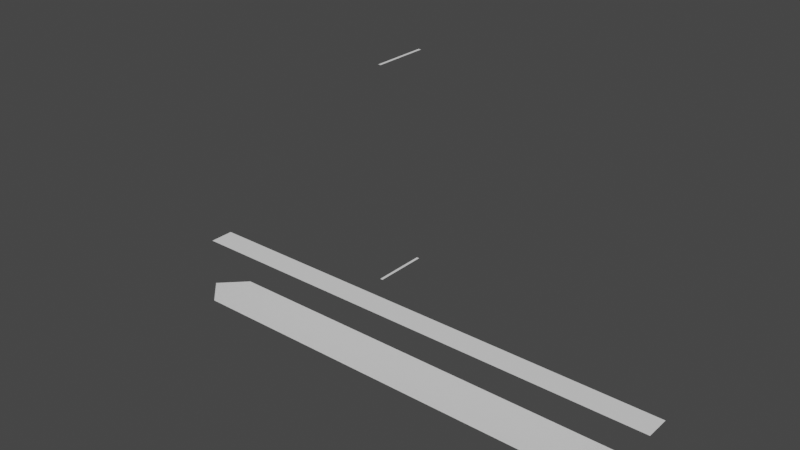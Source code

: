 # Source: edge-0.blend  (saved by Blender 2.93.20; exported with 4.5.12 LTS)
import bpy
from mathutils import Matrix  # noqa: F401  (used for matrix-valued properties, if any)

bpy.ops.wm.read_factory_settings(use_empty=True)
scene = bpy.context.scene
scene.name = 'Scene'

# ---- collections
col_edge_0_template = bpy.data.collections.new('Edge 0 Template'); scene.collection.children.link(col_edge_0_template)
col_edge_0_markers = bpy.data.collections.new('Edge 0 Markers'); scene.collection.children.link(col_edge_0_markers)
col_edge_0_vegetation = bpy.data.collections.new('Edge 0 Vegetation'); scene.collection.children.link(col_edge_0_vegetation)
col_unused = bpy.data.collections.new('Unused'); scene.collection.children.link(col_unused)

# ---- world
world_world = bpy.data.worlds.new('World'); scene.world = world_world
world_world.use_nodes = True; world_world.node_tree.nodes.clear()
_N = world_world.node_tree.nodes; _L = world_world.node_tree.links
n0 = _N.new('ShaderNodeOutputWorld'); n0.name = 'World Output'; n0.location = (300, 300)
n1 = _N.new('ShaderNodeBackground'); n1.name = 'Background'; n1.location = (10, 300)
n1.inputs[0].default_value = (0.05088, 0.05088, 0.05088, 1.0)
_L.new(n1.outputs[0], n0.inputs[0])
n0.is_active_output = True
world_world.color = (0.05088, 0.05088, 0.05088)
world_world.use_sun_shadow = False
world_world.sun_shadow_jitter_overblur = 0.0

# ---- meshes
me_plane_001 = bpy.data.meshes.new('Plane.001')
me_plane_001.from_pydata([(-1.0, -1.0, 0.0), (1.0, -1.0, 0.0), (-1.0, 1.0, 0.0), (1.0, 1.0, 0.0), (-0.9667, -1.0, 0.0), (-0.9333, -1.0, 0.0), (-0.9, -1.0, 0.0), (-0.8667, -1.0, 0.0), (-0.8333, -1.0, 0.0), (-0.8, -1.0, 0.0), (-0.7667, -1.0, 0.0), (-0.7333, -1.0, 0.0), (-0.7, -1.0, 0.0), (-0.6667, -1.0, 0.0), (-0.6333, -1.0, 0.0), (-0.6, -1.0, 0.0), (-0.5667, -1.0, 0.0), (-0.5333, -1.0, 0.0), (-0.5, -1.0, 0.0), (-0.4667, -1.0, 0.0), (-0.4333, -1.0, 0.0), (-0.4, -1.0, 0.0), (-0.3667, -1.0, 0.0), (-0.3333, -1.0, 0.0), (-0.3, -1.0, 0.0), (-0.2667, -1.0, 0.0), (-0.2333, -1.0, 0.0), (-0.2, -1.0, 0.0), (-0.1667, -1.0, 0.0), (-0.1333, -1.0, 0.0), (-0.1, -1.0, 0.0), (-0.06667, -1.0, 0.0), (-0.03333, -1.0, 0.0), (0.0, -1.0, 0.0), (0.03333, -1.0, 0.0), (0.06667, -1.0, 0.0), (0.1, -1.0, 0.0), (0.1333, -1.0, 0.0), (0.1667, -1.0, 0.0), (0.2, -1.0, 0.0), (0.2333, -1.0, 0.0), (0.2667, -1.0, 0.0), (0.3, -1.0, 0.0), (0.3333, -1.0, 0.0), (0.3667, -1.0, 0.0), (0.4, -1.0, 0.0), (0.4333, -1.0, 0.0), (0.4667, -1.0, 0.0), (0.5, -1.0, 0.0), (0.5333, -1.0, 0.0), (0.5667, -1.0, 0.0), (0.6, -1.0, 0.0), (0.6333, -1.0, 0.0), (0.6667, -1.0, 0.0), (0.7, -1.0, 0.0), (0.7333, -1.0, 0.0), (0.7667, -1.0, 0.0), (0.8, -1.0, 0.0), (0.8333, -1.0, 0.0), (0.8667, -1.0, 0.0), (0.9, -1.0, 0.0), (0.9333, -1.0, 0.0), (0.9667, -1.0, 0.0), (0.9667, 1.0, 0.0), (0.9333, 1.0, 0.0), (0.9, 1.0, 0.0), (0.8667, 1.0, 0.0), (0.8333, 1.0, 0.0), (0.8, 1.0, 0.0), (0.7667, 1.0, 0.0), (0.7333, 1.0, 0.0), (0.7, 1.0, 0.0), (0.6667, 1.0, 0.0), (0.6333, 1.0, 0.0), (0.6, 1.0, 0.0), (0.5667, 1.0, 0.0), (0.5333, 1.0, 0.0), (0.5, 1.0, 0.0), (0.4667, 1.0, 0.0), (0.4333, 1.0, 0.0), (0.4, 1.0, 0.0), (0.3667, 1.0, 0.0), (0.3333, 1.0, 0.0), (0.3, 1.0, 0.0), (0.2667, 1.0, 0.0), (0.2333, 1.0, 0.0), (0.2, 1.0, 0.0), (0.1667, 1.0, 0.0), (0.1333, 1.0, 0.0), (0.1, 1.0, 0.0), (0.06667, 1.0, 0.0), (0.03333, 1.0, 0.0), (0.0, 1.0, 0.0), (-0.03333, 1.0, 0.0), (-0.06667, 1.0, 0.0), (-0.1, 1.0, 0.0), (-0.1333, 1.0, 0.0), (-0.1667, 1.0, 0.0), (-0.2, 1.0, 0.0), (-0.2333, 1.0, 0.0), (-0.2667, 1.0, 0.0), (-0.3, 1.0, 0.0), (-0.3333, 1.0, 0.0), (-0.3667, 1.0, 0.0), (-0.4, 1.0, 0.0), (-0.4333, 1.0, 0.0), (-0.4667, 1.0, 0.0), (-0.5, 1.0, 0.0), (-0.5333, 1.0, 0.0), (-0.5667, 1.0, 0.0), (-0.6, 1.0, 0.0), (-0.6333, 1.0, 0.0), (-0.6667, 1.0, 0.0), (-0.7, 1.0, 0.0), (-0.7333, 1.0, 0.0), (-0.7667, 1.0, 0.0), (-0.8, 1.0, 0.0), (-0.8333, 1.0, 0.0), (-0.8667, 1.0, 0.0), (-0.9, 1.0, 0.0), (-0.9333, 1.0, 0.0), (-0.9667, 1.0, 0.0), (-1.0, 0.3333, 0.0), (-1.0, -0.3333, 0.0), (1.0, -0.3333, 0.0), (1.0, 0.3333, 0.0), (-0.9667, -0.3333, 0.0), (-0.9667, 0.3333, 0.0), (-0.9333, -0.3333, 0.0), (-0.9333, 0.3333, 0.0), (-0.9, -0.3333, 0.0), (-0.9, 0.3333, 0.0), (-0.8667, -0.3333, 0.0), (-0.8667, 0.3333, 0.0), (-0.8333, -0.3333, 0.0), (-0.8333, 0.3333, 0.0), (-0.8, -0.3333, 0.0), (-0.8, 0.3333, 0.0), (-0.7667, -0.3333, 0.0), (-0.7667, 0.3333, 0.0), (-0.7333, -0.3333, 0.0), (-0.7333, 0.3333, 0.0), (-0.7, -0.3333, 0.0), (-0.7, 0.3333, 0.0), (-0.6667, -0.3333, 0.0), (-0.6667, 0.3333, 0.0), (-0.6333, -0.3333, 0.0), (-0.6333, 0.3333, 0.0), (-0.6, -0.3333, 0.0), (-0.6, 0.3333, 0.0), (-0.5667, -0.3333, 0.0), (-0.5667, 0.3333, 0.0), (-0.5333, -0.3333, 0.0), (-0.5333, 0.3333, 0.0), (-0.5, -0.3333, 0.0), (-0.5, 0.3333, 0.0), (-0.4667, -0.3333, 0.0), (-0.4667, 0.3333, 0.0), (-0.4333, -0.3333, 0.0), (-0.4333, 0.3333, 0.0), (-0.4, -0.3333, 0.0), (-0.4, 0.3333, 0.0), (-0.3667, -0.3333, 0.0), (-0.3667, 0.3333, 0.0), (-0.3333, -0.3333, 0.0), (-0.3333, 0.3333, 0.0), (-0.3, -0.3333, 0.0), (-0.3, 0.3333, 0.0), (-0.2667, -0.3333, 0.0), (-0.2667, 0.3333, 0.0), (-0.2333, -0.3333, 0.0), (-0.2333, 0.3333, 0.0), (-0.2, -0.3333, 0.0), (-0.2, 0.3333, 0.0), (-0.1667, -0.3333, 0.0), (-0.1667, 0.3333, 0.0), (-0.1333, -0.3333, 0.0), (-0.1333, 0.3333, 0.0), (-0.1, -0.3333, 0.0), (-0.1, 0.3333, 0.0), (-0.06667, -0.3333, 0.0), (-0.06667, 0.3333, 0.0), (-0.03333, -0.3333, 0.0), (-0.03333, 0.3333, 0.0), (0.0, -0.3333, 0.0), (0.0, 0.3333, 0.0), (0.03333, -0.3333, 0.0), (0.03333, 0.3333, 0.0), (0.06667, -0.3333, 0.0), (0.06667, 0.3333, 0.0), (0.1, -0.3333, 0.0), (0.1, 0.3333, 0.0), (0.1333, -0.3333, 0.0), (0.1333, 0.3333, 0.0), (0.1667, -0.3333, 0.0), (0.1667, 0.3333, 0.0), (0.2, -0.3333, 0.0), (0.2, 0.3333, 0.0), (0.2333, -0.3333, 0.0), (0.2333, 0.3333, 0.0), (0.2667, -0.3333, 0.0), (0.2667, 0.3333, 0.0), (0.3, -0.3333, 0.0), (0.3, 0.3333, 0.0), (0.3333, -0.3333, 0.0), (0.3333, 0.3333, 0.0), (0.3667, -0.3333, 0.0), (0.3667, 0.3333, 0.0), (0.4, -0.3333, 0.0), (0.4, 0.3333, 0.0), (0.4333, -0.3333, 0.0), (0.4333, 0.3333, 0.0), (0.4667, -0.3333, 0.0), (0.4667, 0.3333, 0.0), (0.5, -0.3333, 0.0), (0.5, 0.3333, 0.0), (0.5333, -0.3333, 0.0), (0.5333, 0.3333, 0.0), (0.5667, -0.3333, 0.0), (0.5667, 0.3333, 0.0), (0.6, -0.3333, 0.0), (0.6, 0.3333, 0.0), (0.6333, -0.3333, 0.0), (0.6333, 0.3333, 0.0), (0.6667, -0.3333, 0.0), (0.6667, 0.3333, 0.0), (0.7, -0.3333, 0.0), (0.7, 0.3333, 0.0), (0.7333, -0.3333, 0.0), (0.7333, 0.3333, 0.0), (0.7667, -0.3333, 0.0), (0.7667, 0.3333, 0.0), (0.8, -0.3333, 0.0), (0.8, 0.3333, 0.0), (0.8333, -0.3333, 0.0), (0.8333, 0.3333, 0.0), (0.8667, -0.3333, 0.0), (0.8667, 0.3333, 0.0), (0.9, -0.3333, 0.0), (0.9, 0.3333, 0.0), (0.9333, -0.3333, 0.0), (0.9333, 0.3333, 0.0), (0.9667, -0.3333, 0.0), (0.9667, 0.3333, 0.0)], [], [(243, 125, 3, 63), (122, 127, 121, 2), (127, 129, 120, 121), (129, 131, 119, 120), (131, 133, 118, 119), (133, 135, 117, 118), (135, 137, 116, 117), (137, 139, 115, 116), (139, 141, 114, 115), (141, 143, 113, 114), (143, 145, 112, 113), (145, 147, 111, 112), (147, 149, 110, 111), (149, 151, 109, 110), (151, 153, 108, 109), (153, 155, 107, 108), (155, 157, 106, 107), (157, 159, 105, 106), (159, 161, 104, 105), (161, 163, 103, 104), (163, 165, 102, 103), (165, 167, 101, 102), (167, 169, 100, 101), (169, 171, 99, 100), (171, 173, 98, 99), (173, 175, 97, 98), (175, 177, 96, 97), (177, 179, 95, 96), (179, 181, 94, 95), (181, 183, 93, 94), (183, 185, 92, 93), (185, 187, 91, 92), (187, 189, 90, 91), (189, 191, 89, 90), (191, 193, 88, 89), (193, 195, 87, 88), (195, 197, 86, 87), (197, 199, 85, 86), (199, 201, 84, 85), (201, 203, 83, 84), (203, 205, 82, 83), (205, 207, 81, 82), (207, 209, 80, 81), (209, 211, 79, 80), (211, 213, 78, 79), (213, 215, 77, 78), (215, 217, 76, 77), (217, 219, 75, 76), (219, 221, 74, 75), (221, 223, 73, 74), (223, 225, 72, 73), (225, 227, 71, 72), (227, 229, 70, 71), (229, 231, 69, 70), (231, 233, 68, 69), (233, 235, 67, 68), (235, 237, 66, 67), (237, 239, 65, 66), (239, 241, 64, 65), (241, 243, 63, 64), (61, 62, 242, 240), (240, 242, 243, 241), (60, 61, 240, 238), (238, 240, 241, 239), (59, 60, 238, 236), (236, 238, 239, 237), (58, 59, 236, 234), (234, 236, 237, 235), (57, 58, 234, 232), (232, 234, 235, 233), (56, 57, 232, 230), (230, 232, 233, 231), (55, 56, 230, 228), (228, 230, 231, 229), (54, 55, 228, 226), (226, 228, 229, 227), (53, 54, 226, 224), (224, 226, 227, 225), (52, 53, 224, 222), (222, 224, 225, 223), (51, 52, 222, 220), (220, 222, 223, 221), (50, 51, 220, 218), (218, 220, 221, 219), (49, 50, 218, 216), (216, 218, 219, 217), (48, 49, 216, 214), (214, 216, 217, 215), (47, 48, 214, 212), (212, 214, 215, 213), (46, 47, 212, 210), (210, 212, 213, 211), (45, 46, 210, 208), (208, 210, 211, 209), (44, 45, 208, 206), (206, 208, 209, 207), (43, 44, 206, 204), (204, 206, 207, 205), (42, 43, 204, 202), (202, 204, 205, 203), (41, 42, 202, 200), (200, 202, 203, 201), (40, 41, 200, 198), (198, 200, 201, 199), (39, 40, 198, 196), (196, 198, 199, 197), (38, 39, 196, 194), (194, 196, 197, 195), (37, 38, 194, 192), (192, 194, 195, 193), (36, 37, 192, 190), (190, 192, 193, 191), (35, 36, 190, 188), (188, 190, 191, 189), (34, 35, 188, 186), (186, 188, 189, 187), (33, 34, 186, 184), (184, 186, 187, 185), (32, 33, 184, 182), (182, 184, 185, 183), (31, 32, 182, 180), (180, 182, 183, 181), (30, 31, 180, 178), (178, 180, 181, 179), (29, 30, 178, 176), (176, 178, 179, 177), (28, 29, 176, 174), (174, 176, 177, 175), (27, 28, 174, 172), (172, 174, 175, 173), (26, 27, 172, 170), (170, 172, 173, 171), (25, 26, 170, 168), (168, 170, 171, 169), (24, 25, 168, 166), (166, 168, 169, 167), (23, 24, 166, 164), (164, 166, 167, 165), (22, 23, 164, 162), (162, 164, 165, 163), (21, 22, 162, 160), (160, 162, 163, 161), (20, 21, 160, 158), (158, 160, 161, 159), (19, 20, 158, 156), (156, 158, 159, 157), (18, 19, 156, 154), (154, 156, 157, 155), (17, 18, 154, 152), (152, 154, 155, 153), (16, 17, 152, 150), (150, 152, 153, 151), (15, 16, 150, 148), (148, 150, 151, 149), (14, 15, 148, 146), (146, 148, 149, 147), (13, 14, 146, 144), (144, 146, 147, 145), (12, 13, 144, 142), (142, 144, 145, 143), (11, 12, 142, 140), (140, 142, 143, 141), (10, 11, 140, 138), (138, 140, 141, 139), (9, 10, 138, 136), (136, 138, 139, 137), (8, 9, 136, 134), (134, 136, 137, 135), (7, 8, 134, 132), (132, 134, 135, 133), (6, 7, 132, 130), (130, 132, 133, 131), (5, 6, 130, 128), (128, 130, 131, 129), (4, 5, 128, 126), (126, 128, 129, 127), (0, 4, 126, 123), (123, 126, 127, 122), (62, 1, 124, 242), (242, 124, 125, 243)])
_uv = me_plane_001.uv_layers.new(name='UVMap')
_uv.uv.foreach_set('vector', [0.9833, 0.6667, 1.0, 0.6667, 1.0, 1.0, 0.9833, 1.0, 0.0, 0.6667, 0.01667, 0.6667, 0.01667, 1.0, 0.0, 1.0, 0.01667, 0.6667, 0.03333, 0.6667, 0.03333, 1.0, 0.01667, 1.0, 0.03333, 0.6667, 0.05, 0.6667, 0.05, 1.0, 0.03333, 1.0, 0.05, 0.6667, 0.06667, 0.6667, 0.06667, 1.0, 0.05, 1.0, 0.06667, 0.6667, 0.08333, 0.6667, 0.08333, 1.0, 0.06667, 1.0, 0.08333, 0.6667, 0.1, 0.6667, 0.1, 1.0, 0.08333, 1.0, 0.1, 0.6667, 0.1167, 0.6667, 0.1167, 1.0, 0.1, 1.0, 0.1167, 0.6667, 0.1333, 0.6667, 0.1333, 1.0, 0.1167, 1.0, 0.1333, 0.6667, 0.15, 0.6667, 0.15, 1.0, 0.1333, 1.0, 0.15, 0.6667, 0.1667, 0.6667, 0.1667, 1.0, 0.15, 1.0, 0.1667, 0.6667, 0.1833, 0.6667, 0.1833, 1.0, 0.1667, 1.0, 0.1833, 0.6667, 0.2, 0.6667, 0.2, 1.0, 0.1833, 1.0, 0.2, 0.6667, 0.2167, 0.6667, 0.2167, 1.0, 0.2, 1.0, 0.2167, 0.6667, 0.2333, 0.6667, 0.2333, 1.0, 0.2167, 1.0, 0.2333, 0.6667, 0.25, 0.6667, 0.25, 1.0, 0.2333, 1.0, 0.25, 0.6667, 0.2667, 0.6667, 0.2667, 1.0, 0.25, 1.0, 0.2667, 0.6667, 0.2833, 0.6667, 0.2833, 1.0, 0.2667, 1.0, 0.2833, 0.6667, 0.3, 0.6667, 0.3, 1.0, 0.2833, 1.0, 0.3, 0.6667, 0.3167, 0.6667, 0.3167, 1.0, 0.3, 1.0, 0.3167, 0.6667, 0.3333, 0.6667, 0.3333, 1.0, 0.3167, 1.0, 0.3333, 0.6667, 0.35, 0.6667, 0.35, 1.0, 0.3333, 1.0, 0.35, 0.6667, 0.3667, 0.6667, 0.3667, 1.0, 0.35, 1.0, 0.3667, 0.6667, 0.3833, 0.6667, 0.3833, 1.0, 0.3667, 1.0, 0.3833, 0.6667, 0.4, 0.6667, 0.4, 1.0, 0.3833, 1.0, 0.4, 0.6667, 0.4167, 0.6667, 0.4167, 1.0, 0.4, 1.0, 0.4167, 0.6667, 0.4333, 0.6667, 0.4333, 1.0, 0.4167, 1.0, 0.4333, 0.6667, 0.45, 0.6667, 0.45, 1.0, 0.4333, 1.0, 0.45, 0.6667, 0.4667, 0.6667, 0.4667, 1.0, 0.45, 1.0, 0.4667, 0.6667, 0.4833, 0.6667, 0.4833, 1.0, 0.4667, 1.0, 0.4833, 0.6667, 0.5, 0.6667, 0.5, 1.0, 0.4833, 1.0, 0.5, 0.6667, 0.5167, 0.6667, 0.5167, 1.0, 0.5, 1.0, 0.5167, 0.6667, 0.5333, 0.6667, 0.5333, 1.0, 0.5167, 1.0, 0.5333, 0.6667, 0.55, 0.6667, 0.55, 1.0, 0.5333, 1.0, 0.55, 0.6667, 0.5667, 0.6667, 0.5667, 1.0, 0.55, 1.0, 0.5667, 0.6667, 0.5833, 0.6667, 0.5833, 1.0, 0.5667, 1.0, 0.5833, 0.6667, 0.6, 0.6667, 0.6, 1.0, 0.5833, 1.0, 0.6, 0.6667, 0.6167, 0.6667, 0.6167, 1.0, 0.6, 1.0, 0.6167, 0.6667, 0.6333, 0.6667, 0.6333, 1.0, 0.6167, 1.0, 0.6333, 0.6667, 0.65, 0.6667, 0.65, 1.0, 0.6333, 1.0, 0.65, 0.6667, 0.6667, 0.6667, 0.6667, 1.0, 0.65, 1.0, 0.6667, 0.6667, 0.6833, 0.6667, 0.6833, 1.0, 0.6667, 1.0, 0.6833, 0.6667, 0.7, 0.6667, 0.7, 1.0, 0.6833, 1.0, 0.7, 0.6667, 0.7167, 0.6667, 0.7167, 1.0, 0.7, 1.0, 0.7167, 0.6667, 0.7333, 0.6667, 0.7333, 1.0, 0.7167, 1.0, 0.7333, 0.6667, 0.75, 0.6667, 0.75, 1.0, 0.7333, 1.0, 0.75, 0.6667, 0.7667, 0.6667, 0.7667, 1.0, 0.75, 1.0, 0.7667, 0.6667, 0.7833, 0.6667, 0.7833, 1.0, 0.7667, 1.0, 0.7833, 0.6667, 0.8, 0.6667, 0.8, 1.0, 0.7833, 1.0, 0.8, 0.6667, 0.8167, 0.6667, 0.8167, 1.0, 0.8, 1.0, 0.8167, 0.6667, 0.8333, 0.6667, 0.8333, 1.0, 0.8167, 1.0, 0.8333, 0.6667, 0.85, 0.6667, 0.85, 1.0, 0.8333, 1.0, 0.85, 0.6667, 0.8667, 0.6667, 0.8667, 1.0, 0.85, 1.0, 0.8667, 0.6667, 0.8833, 0.6667, 0.8833, 1.0, 0.8667, 1.0, 0.8833, 0.6667, 0.9, 0.6667, 0.9, 1.0, 0.8833, 1.0, 0.9, 0.6667, 0.9167, 0.6667, 0.9167, 1.0, 0.9, 1.0, 0.9167, 0.6667, 0.9333, 0.6667, 0.9333, 1.0, 0.9167, 1.0, 0.9333, 0.6667, 0.95, 0.6667, 0.95, 1.0, 0.9333, 1.0, 0.95, 0.6667, 0.9667, 0.6667, 0.9667, 1.0, 0.95, 1.0, 0.9667, 0.6667, 0.9833, 0.6667, 0.9833, 1.0, 0.9667, 1.0, 0.9667, 0.0, 0.9833, 0.0, 0.9833, 0.3333, 0.9667, 0.3333, 0.9667, 0.3333, 0.9833, 0.3333, 0.9833, 0.6667, 0.9667, 0.6667, 0.95, 0.0, 0.9667, 0.0, 0.9667, 0.3333, 0.95, 0.3333, 0.95, 0.3333, 0.9667, 0.3333, 0.9667, 0.6667, 0.95, 0.6667, 0.9333, 0.0, 0.95, 0.0, 0.95, 0.3333, 0.9333, 0.3333, 0.9333, 0.3333, 0.95, 0.3333, 0.95, 0.6667, 0.9333, 0.6667, 0.9167, 0.0, 0.9333, 0.0, 0.9333, 0.3333, 0.9167, 0.3333, 0.9167, 0.3333, 0.9333, 0.3333, 0.9333, 0.6667, 0.9167, 0.6667, 0.9, 0.0, 0.9167, 0.0, 0.9167, 0.3333, 0.9, 0.3333, 0.9, 0.3333, 0.9167, 0.3333, 0.9167, 0.6667, 0.9, 0.6667, 0.8833, 0.0, 0.9, 0.0, 0.9, 0.3333, 0.8833, 0.3333, 0.8833, 0.3333, 0.9, 0.3333, 0.9, 0.6667, 0.8833, 0.6667, 0.8667, 0.0, 0.8833, 0.0, 0.8833, 0.3333, 0.8667, 0.3333, 0.8667, 0.3333, 0.8833, 0.3333, 0.8833, 0.6667, 0.8667, 0.6667, 0.85, 0.0, 0.8667, 0.0, 0.8667, 0.3333, 0.85, 0.3333, 0.85, 0.3333, 0.8667, 0.3333, 0.8667, 0.6667, 0.85, 0.6667, 0.8333, 0.0, 0.85, 0.0, 0.85, 0.3333, 0.8333, 0.3333, 0.8333, 0.3333, 0.85, 0.3333, 0.85, 0.6667, 0.8333, 0.6667, 0.8167, 0.0, 0.8333, 0.0, 0.8333, 0.3333, 0.8167, 0.3333, 0.8167, 0.3333, 0.8333, 0.3333, 0.8333, 0.6667, 0.8167, 0.6667, 0.8, 0.0, 0.8167, 0.0, 0.8167, 0.3333, 0.8, 0.3333, 0.8, 0.3333, 0.8167, 0.3333, 0.8167, 0.6667, 0.8, 0.6667, 0.7833, 0.0, 0.8, 0.0, 0.8, 0.3333, 0.7833, 0.3333, 0.7833, 0.3333, 0.8, 0.3333, 0.8, 0.6667, 0.7833, 0.6667, 0.7667, 0.0, 0.7833, 0.0, 0.7833, 0.3333, 0.7667, 0.3333, 0.7667, 0.3333, 0.7833, 0.3333, 0.7833, 0.6667, 0.7667, 0.6667, 0.75, 0.0, 0.7667, 0.0, 0.7667, 0.3333, 0.75, 0.3333, 0.75, 0.3333, 0.7667, 0.3333, 0.7667, 0.6667, 0.75, 0.6667, 0.7333, 0.0, 0.75, 0.0, 0.75, 0.3333, 0.7333, 0.3333, 0.7333, 0.3333, 0.75, 0.3333, 0.75, 0.6667, 0.7333, 0.6667, 0.7167, 0.0, 0.7333, 0.0, 0.7333, 0.3333, 0.7167, 0.3333, 0.7167, 0.3333, 0.7333, 0.3333, 0.7333, 0.6667, 0.7167, 0.6667, 0.7, 0.0, 0.7167, 0.0, 0.7167, 0.3333, 0.7, 0.3333, 0.7, 0.3333, 0.7167, 0.3333, 0.7167, 0.6667, 0.7, 0.6667, 0.6833, 0.0, 0.7, 0.0, 0.7, 0.3333, 0.6833, 0.3333, 0.6833, 0.3333, 0.7, 0.3333, 0.7, 0.6667, 0.6833, 0.6667, 0.6667, 0.0, 0.6833, 0.0, 0.6833, 0.3333, 0.6667, 0.3333, 0.6667, 0.3333, 0.6833, 0.3333, 0.6833, 0.6667, 0.6667, 0.6667, 0.65, 0.0, 0.6667, 0.0, 0.6667, 0.3333, 0.65, 0.3333, 0.65, 0.3333, 0.6667, 0.3333, 0.6667, 0.6667, 0.65, 0.6667, 0.6333, 0.0, 0.65, 0.0, 0.65, 0.3333, 0.6333, 0.3333, 0.6333, 0.3333, 0.65, 0.3333, 0.65, 0.6667, 0.6333, 0.6667, 0.6167, 0.0, 0.6333, 0.0, 0.6333, 0.3333, 0.6167, 0.3333, 0.6167, 0.3333, 0.6333, 0.3333, 0.6333, 0.6667, 0.6167, 0.6667, 0.6, 0.0, 0.6167, 0.0, 0.6167, 0.3333, 0.6, 0.3333, 0.6, 0.3333, 0.6167, 0.3333, 0.6167, 0.6667, 0.6, 0.6667, 0.5833, 0.0, 0.6, 0.0, 0.6, 0.3333, 0.5833, 0.3333, 0.5833, 0.3333, 0.6, 0.3333, 0.6, 0.6667, 0.5833, 0.6667, 0.5667, 0.0, 0.5833, 0.0, 0.5833, 0.3333, 0.5667, 0.3333, 0.5667, 0.3333, 0.5833, 0.3333, 0.5833, 0.6667, 0.5667, 0.6667, 0.55, 0.0, 0.5667, 0.0, 0.5667, 0.3333, 0.55, 0.3333, 0.55, 0.3333, 0.5667, 0.3333, 0.5667, 0.6667, 0.55, 0.6667, 0.5333, 0.0, 0.55, 0.0, 0.55, 0.3333, 0.5333, 0.3333, 0.5333, 0.3333, 0.55, 0.3333, 0.55, 0.6667, 0.5333, 0.6667, 0.5167, 0.0, 0.5333, 0.0, 0.5333, 0.3333, 0.5167, 0.3333, 0.5167, 0.3333, 0.5333, 0.3333, 0.5333, 0.6667, 0.5167, 0.6667, 0.5, 0.0, 0.5167, 0.0, 0.5167, 0.3333, 0.5, 0.3333, 0.5, 0.3333, 0.5167, 0.3333, 0.5167, 0.6667, 0.5, 0.6667, 0.4833, 0.0, 0.5, 0.0, 0.5, 0.3333, 0.4833, 0.3333, 0.4833, 0.3333, 0.5, 0.3333, 0.5, 0.6667, 0.4833, 0.6667, 0.4667, 0.0, 0.4833, 0.0, 0.4833, 0.3333, 0.4667, 0.3333, 0.4667, 0.3333, 0.4833, 0.3333, 0.4833, 0.6667, 0.4667, 0.6667, 0.45, 0.0, 0.4667, 0.0, 0.4667, 0.3333, 0.45, 0.3333, 0.45, 0.3333, 0.4667, 0.3333, 0.4667, 0.6667, 0.45, 0.6667, 0.4333, 0.0, 0.45, 0.0, 0.45, 0.3333, 0.4333, 0.3333, 0.4333, 0.3333, 0.45, 0.3333, 0.45, 0.6667, 0.4333, 0.6667, 0.4167, 0.0, 0.4333, 0.0, 0.4333, 0.3333, 0.4167, 0.3333, 0.4167, 0.3333, 0.4333, 0.3333, 0.4333, 0.6667, 0.4167, 0.6667, 0.4, 0.0, 0.4167, 0.0, 0.4167, 0.3333, 0.4, 0.3333, 0.4, 0.3333, 0.4167, 0.3333, 0.4167, 0.6667, 0.4, 0.6667, 0.3833, 0.0, 0.4, 0.0, 0.4, 0.3333, 0.3833, 0.3333, 0.3833, 0.3333, 0.4, 0.3333, 0.4, 0.6667, 0.3833, 0.6667, 0.3667, 0.0, 0.3833, 0.0, 0.3833, 0.3333, 0.3667, 0.3333, 0.3667, 0.3333, 0.3833, 0.3333, 0.3833, 0.6667, 0.3667, 0.6667, 0.35, 0.0, 0.3667, 0.0, 0.3667, 0.3333, 0.35, 0.3333, 0.35, 0.3333, 0.3667, 0.3333, 0.3667, 0.6667, 0.35, 0.6667, 0.3333, 0.0, 0.35, 0.0, 0.35, 0.3333, 0.3333, 0.3333, 0.3333, 0.3333, 0.35, 0.3333, 0.35, 0.6667, 0.3333, 0.6667, 0.3167, 0.0, 0.3333, 0.0, 0.3333, 0.3333, 0.3167, 0.3333, 0.3167, 0.3333, 0.3333, 0.3333, 0.3333, 0.6667, 0.3167, 0.6667, 0.3, 0.0, 0.3167, 0.0, 0.3167, 0.3333, 0.3, 0.3333, 0.3, 0.3333, 0.3167, 0.3333, 0.3167, 0.6667, 0.3, 0.6667, 0.2833, 0.0, 0.3, 0.0, 0.3, 0.3333, 0.2833, 0.3333, 0.2833, 0.3333, 0.3, 0.3333, 0.3, 0.6667, 0.2833, 0.6667, 0.2667, 0.0, 0.2833, 0.0, 0.2833, 0.3333, 0.2667, 0.3333, 0.2667, 0.3333, 0.2833, 0.3333, 0.2833, 0.6667, 0.2667, 0.6667, 0.25, 0.0, 0.2667, 0.0, 0.2667, 0.3333, 0.25, 0.3333, 0.25, 0.3333, 0.2667, 0.3333, 0.2667, 0.6667, 0.25, 0.6667, 0.2333, 0.0, 0.25, 0.0, 0.25, 0.3333, 0.2333, 0.3333, 0.2333, 0.3333, 0.25, 0.3333, 0.25, 0.6667, 0.2333, 0.6667, 0.2167, 0.0, 0.2333, 0.0, 0.2333, 0.3333, 0.2167, 0.3333, 0.2167, 0.3333, 0.2333, 0.3333, 0.2333, 0.6667, 0.2167, 0.6667, 0.2, 0.0, 0.2167, 0.0, 0.2167, 0.3333, 0.2, 0.3333, 0.2, 0.3333, 0.2167, 0.3333, 0.2167, 0.6667, 0.2, 0.6667, 0.1833, 0.0, 0.2, 0.0, 0.2, 0.3333, 0.1833, 0.3333, 0.1833, 0.3333, 0.2, 0.3333, 0.2, 0.6667, 0.1833, 0.6667, 0.1667, 0.0, 0.1833, 0.0, 0.1833, 0.3333, 0.1667, 0.3333, 0.1667, 0.3333, 0.1833, 0.3333, 0.1833, 0.6667, 0.1667, 0.6667, 0.15, 0.0, 0.1667, 0.0, 0.1667, 0.3333, 0.15, 0.3333, 0.15, 0.3333, 0.1667, 0.3333, 0.1667, 0.6667, 0.15, 0.6667, 0.1333, 0.0, 0.15, 0.0, 0.15, 0.3333, 0.1333, 0.3333, 0.1333, 0.3333, 0.15, 0.3333, 0.15, 0.6667, 0.1333, 0.6667, 0.1167, 0.0, 0.1333, 0.0, 0.1333, 0.3333, 0.1167, 0.3333, 0.1167, 0.3333, 0.1333, 0.3333, 0.1333, 0.6667, 0.1167, 0.6667, 0.1, 0.0, 0.1167, 0.0, 0.1167, 0.3333, 0.1, 0.3333, 0.1, 0.3333, 0.1167, 0.3333, 0.1167, 0.6667, 0.1, 0.6667, 0.08333, 0.0, 0.1, 0.0, 0.1, 0.3333, 0.08333, 0.3333, 0.08333, 0.3333, 0.1, 0.3333, 0.1, 0.6667, 0.08333, 0.6667, 0.06667, 0.0, 0.08333, 0.0, 0.08333, 0.3333, 0.06667, 0.3333, 0.06667, 0.3333, 0.08333, 0.3333, 0.08333, 0.6667, 0.06667, 0.6667, 0.05, 0.0, 0.06667, 0.0, 0.06667, 0.3333, 0.05, 0.3333, 0.05, 0.3333, 0.06667, 0.3333, 0.06667, 0.6667, 0.05, 0.6667, 0.03333, 0.0, 0.05, 0.0, 0.05, 0.3333, 0.03333, 0.3333, 0.03333, 0.3333, 0.05, 0.3333, 0.05, 0.6667, 0.03333, 0.6667, 0.01667, 0.0, 0.03333, 0.0, 0.03333, 0.3333, 0.01667, 0.3333, 0.01667, 0.3333, 0.03333, 0.3333, 0.03333, 0.6667, 0.01667, 0.6667, 0.0, 0.0, 0.01667, 0.0, 0.01667, 0.3333, 0.0, 0.3333, 0.0, 0.3333, 0.01667, 0.3333, 0.01667, 0.6667, 0.0, 0.6667, 0.9833, 0.0, 1.0, 0.0, 1.0, 0.3333, 0.9833, 0.3333, 0.9833, 0.3333, 1.0, 0.3333, 1.0, 0.6667, 0.9833, 0.6667])
me_plane_001.use_remesh_fix_poles = True
me_plane_001.use_remesh_preserve_attributes = False
me_plane_001.update()
me_plane_003 = bpy.data.meshes.new('Plane.003')
me_plane_003.from_pydata([(-1.0, -1.0, 0.0), (1.0, -1.0, 0.0), (-1.0, 1.0, 0.0), (1.0, 1.0, 0.0)], [], [(0, 1, 3, 2)])
_uv = me_plane_003.uv_layers.new(name='UVMap')
_uv.uv.foreach_set('vector', [0.0, 0.0, 1.0, 0.0, 1.0, 1.0, 0.0, 1.0])
me_plane_003.use_remesh_fix_poles = True
me_plane_003.use_remesh_preserve_attributes = False
me_plane_003.update()
me_plane = bpy.data.meshes.new('Plane')
me_plane.from_pydata([(-9.0, -1.0, 0.0), (9.0, -1.0, 0.0), (-9.0, 1.0, 0.0), (9.0, 1.0, 0.0), (10.0, 0.0, 0.0), (-10.0, 0.0, 0.0)], [], [(0, 1, 4, 3, 2, 5)])
_uv = me_plane.uv_layers.new(name='UVMap')
_uv.uv.foreach_set('vector', [0.0, 0.0, 1.0, 0.0, 1.0, 0.5, 1.0, 1.0, 0.0, 1.0, 0.0, 0.5])
me_plane.use_remesh_fix_poles = True
me_plane.use_remesh_preserve_attributes = False
me_plane.use_mirror_x = True
me_plane.update()

# ---- objects
ob_edge_0 = bpy.data.objects.new('Edge 0', me_plane_001)
ob_path_marker_low = bpy.data.objects.new('Path Marker Low', me_plane_003)
ob_path_marker_high = bpy.data.objects.new('Path Marker High', me_plane_003)
ob_cut_bleed = bpy.data.objects.new('Cut Bleed', me_plane)

# ---- transforms, parenting, visibility, modifiers, constraints
ob_edge_0.location = (0.0, 0.5, -2.0)
ob_edge_0.scale = (10.0, 0.5, 1.0)
ob_path_marker_low.location = (0.0, 0.0, 0.3)
ob_path_marker_low.scale = (0.05, 1.0, 1.0)
ob_path_marker_high.location = (0.0, 0.0, 8.0)
ob_path_marker_high.scale = (0.05, 1.0, 1.0)
ob_cut_bleed.location = (0.0, 0.0, -4.0)
ob_cut_bleed.use_mesh_mirror_x = True

# ---- collection membership
col_edge_0_template.objects.link(ob_edge_0)
col_edge_0_markers.objects.link(ob_path_marker_low)
col_edge_0_markers.objects.link(ob_path_marker_high)
col_unused.objects.link(ob_cut_bleed)

# ---- scene / render settings (as saved in the file)
scene.frame_start = 1; scene.frame_end = 250; scene.frame_set(1)
scene.render.engine = 'BLENDER_EEVEE_NEXT'
scene.cycles.use_denoising = False
scene.cycles.samples = 128
scene.cycles.sampling_pattern = 'TABULATED_SOBOL'
scene.cycles.use_adaptive_sampling = False
scene.cycles.use_light_tree = False
scene.view_settings.view_transform = 'Filmic'
bpy.context.view_layer.update()

# ---- added for rendering (the .blend has no active camera and no usable light): camera, sun
cam_auto = bpy.data.cameras.new('AutoCamera')
cam_auto.lens = 50.0
cam_auto.sensor_width = 36.0
cam_auto.clip_end = 1000.0
ob_auto_camera = bpy.data.objects.new('AutoCamera', cam_auto)
scene.collection.objects.link(ob_auto_camera)
ob_auto_camera.location = (21.659, -25.9907, 19.3272)
ob_auto_camera.rotation_euler = (1.09748, -7.21219e-08, 0.694738)
scene.camera = ob_auto_camera
light_auto_sun = bpy.data.lights.new('AutoSun', 'SUN')
light_auto_sun.energy = 3.0
light_auto_sun.angle = 0.0523599
ob_auto_sun = bpy.data.objects.new('AutoSun', light_auto_sun)
scene.collection.objects.link(ob_auto_sun)
ob_auto_sun.rotation_euler = (0.872665, 0.174533, 0.523599)
bpy.context.view_layer.update()
